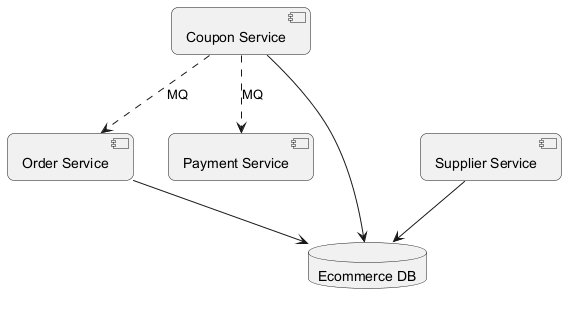

The diagram above was rendered by PlantUML. Its source (embedded in the PNG):
@startuml
skinparam backgroundColor #FFFFFF
skinparam roundCorner 15
component "Order Service" as C_OrderService
component "Coupon Service" as C_CouponService
component "Supplier Service" as C_SupplierService
component "Payment Service" as C_PaymentService
database "Ecommerce DB" as DB_ecommerce
C_OrderService --> DB_ecommerce
C_CouponService --> DB_ecommerce
C_SupplierService --> DB_ecommerce
C_CouponService ..> C_OrderService : MQ
C_CouponService ..> C_PaymentService : MQ
@enduml